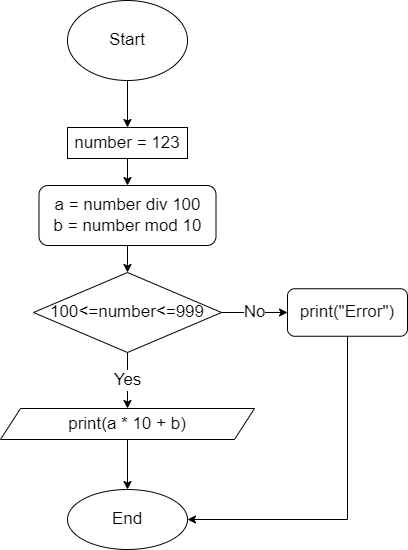

The diagram above was exported from draw.io. Its source (the exported page's mxGraphModel, read from the mxfile embedded in the PNG):
<mxGraphModel dx="1381" dy="620" grid="0" gridSize="10" guides="1" tooltips="1" connect="1" arrows="1" fold="1" page="0" pageScale="1" pageWidth="827" pageHeight="1169" math="0" shadow="0">
  <root>
    <mxCell id="0" />
    <mxCell id="1" parent="0" />
    <mxCell id="2" value="" style="edgeStyle=none;html=1;fontSize=17;" edge="1" parent="1" source="3" target="5">
      <mxGeometry relative="1" as="geometry" />
    </mxCell>
    <mxCell id="3" value="Start" style="ellipse;whiteSpace=wrap;html=1;fontSize=17;" vertex="1" parent="1">
      <mxGeometry x="340" y="59" width="120" height="80" as="geometry" />
    </mxCell>
    <mxCell id="4" style="edgeStyle=none;html=1;exitX=0.5;exitY=1;exitDx=0;exitDy=0;entryX=0.5;entryY=0;entryDx=0;entryDy=0;" edge="1" parent="1" source="5" target="15">
      <mxGeometry relative="1" as="geometry" />
    </mxCell>
    <mxCell id="5" value="number = 123" style="whiteSpace=wrap;html=1;fontSize=17;" vertex="1" parent="1">
      <mxGeometry x="340" y="186" width="120" height="31" as="geometry" />
    </mxCell>
    <mxCell id="6" value="Yes" style="edgeStyle=none;html=1;exitX=0.5;exitY=1;exitDx=0;exitDy=0;entryX=0.5;entryY=0;entryDx=0;entryDy=0;fontSize=17;" edge="1" parent="1" source="8" target="10">
      <mxGeometry relative="1" as="geometry" />
    </mxCell>
    <mxCell id="7" value="No" style="edgeStyle=none;html=1;exitX=1;exitY=0.5;exitDx=0;exitDy=0;entryX=0;entryY=0.5;entryDx=0;entryDy=0;fontSize=17;" edge="1" parent="1" source="8" target="13">
      <mxGeometry relative="1" as="geometry" />
    </mxCell>
    <mxCell id="8" value="100&amp;lt;=number&amp;lt;=999" style="rhombus;whiteSpace=wrap;html=1;fontSize=17;" vertex="1" parent="1">
      <mxGeometry x="306" y="331" width="188" height="80" as="geometry" />
    </mxCell>
    <mxCell id="9" value="" style="edgeStyle=none;html=1;fontSize=17;" edge="1" parent="1" source="10" target="11">
      <mxGeometry relative="1" as="geometry" />
    </mxCell>
    <mxCell id="10" value="print(a * 10 + b)" style="shape=parallelogram;perimeter=parallelogramPerimeter;whiteSpace=wrap;html=1;fixedSize=1;fontSize=17;" vertex="1" parent="1">
      <mxGeometry x="273" y="467" width="254" height="31" as="geometry" />
    </mxCell>
    <mxCell id="11" value="End" style="ellipse;whiteSpace=wrap;html=1;fontSize=17;" vertex="1" parent="1">
      <mxGeometry x="340" y="548" width="120" height="60" as="geometry" />
    </mxCell>
    <mxCell id="12" style="edgeStyle=elbowEdgeStyle;html=1;exitX=0.5;exitY=1;exitDx=0;exitDy=0;entryX=1;entryY=0.5;entryDx=0;entryDy=0;fontSize=17;elbow=vertical;rounded=0;" edge="1" parent="1" source="13" target="11">
      <mxGeometry relative="1" as="geometry">
        <Array as="points">
          <mxPoint x="545" y="578" />
        </Array>
      </mxGeometry>
    </mxCell>
    <mxCell id="13" value="print(&quot;Error&quot;)" style="rounded=1;whiteSpace=wrap;html=1;fontSize=17;" vertex="1" parent="1">
      <mxGeometry x="560" y="347.25" width="120" height="47.5" as="geometry" />
    </mxCell>
    <mxCell id="14" style="edgeStyle=none;html=1;exitX=0.5;exitY=1;exitDx=0;exitDy=0;entryX=0.5;entryY=0;entryDx=0;entryDy=0;" edge="1" parent="1" source="15" target="8">
      <mxGeometry relative="1" as="geometry" />
    </mxCell>
    <mxCell id="15" value="a = number div 100&lt;br style=&quot;font-size: 17px;&quot;&gt;b = number mod 10" style="rounded=1;whiteSpace=wrap;html=1;fontSize=17;" vertex="1" parent="1">
      <mxGeometry x="311.5" y="244" width="177" height="60" as="geometry" />
    </mxCell>
  </root>
</mxGraphModel>